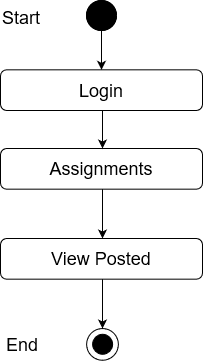

The diagram above was exported from draw.io. Its source (the exported page's mxGraphModel, read from the mxfile embedded in the PNG):
<mxGraphModel dx="868" dy="440" grid="1" gridSize="10" guides="1" tooltips="1" connect="1" arrows="1" fold="1" page="1" pageScale="1" pageWidth="850" pageHeight="1100" math="0" shadow="0">
  <root>
    <mxCell id="0" />
    <mxCell id="1" parent="0" />
    <mxCell id="sV8FAGOGwMWc5fB0BNt6-1" value="" style="edgeStyle=orthogonalEdgeStyle;rounded=0;orthogonalLoop=1;jettySize=auto;html=1;entryX=0.5;entryY=0;entryDx=0;entryDy=0;" edge="1" parent="1" source="sV8FAGOGwMWc5fB0BNt6-2" target="sV8FAGOGwMWc5fB0BNt6-5">
      <mxGeometry relative="1" as="geometry">
        <mxPoint x="411" y="128" as="targetPoint" />
      </mxGeometry>
    </mxCell>
    <mxCell id="sV8FAGOGwMWc5fB0BNt6-2" value="" style="ellipse;whiteSpace=wrap;html=1;aspect=fixed;fillColor=#000000;" vertex="1" parent="1">
      <mxGeometry x="396" y="70" width="30" height="30" as="geometry" />
    </mxCell>
    <mxCell id="sV8FAGOGwMWc5fB0BNt6-3" value="Success" style="text;html=1;strokeColor=none;fillColor=none;align=center;verticalAlign=middle;whiteSpace=wrap;rounded=0;" vertex="1" parent="1">
      <mxGeometry x="431" y="170" as="geometry" />
    </mxCell>
    <mxCell id="sV8FAGOGwMWc5fB0BNt6-4" value="&lt;font style=&quot;font-size: 18px&quot;&gt;Assignments&lt;br&gt;&lt;/font&gt;" style="rounded=1;whiteSpace=wrap;html=1;fillColor=#FFFFFF;" vertex="1" parent="1">
      <mxGeometry x="310" y="218" width="202" height="40.67" as="geometry" />
    </mxCell>
    <mxCell id="sV8FAGOGwMWc5fB0BNt6-5" value="&lt;font style=&quot;font-size: 18px&quot;&gt;Login&lt;br&gt;&lt;/font&gt;" style="rounded=1;whiteSpace=wrap;html=1;fillColor=#FFFFFF;" vertex="1" parent="1">
      <mxGeometry x="310" y="139.33000000000004" width="202" height="40.67" as="geometry" />
    </mxCell>
    <mxCell id="sV8FAGOGwMWc5fB0BNt6-6" value="" style="endArrow=classic;html=1;exitX=0.5;exitY=1;exitDx=0;exitDy=0;entryX=0.5;entryY=0;entryDx=0;entryDy=0;" edge="1" parent="1">
      <mxGeometry width="50" height="50" relative="1" as="geometry">
        <mxPoint x="412" y="180" as="sourcePoint" />
        <mxPoint x="412" y="218" as="targetPoint" />
      </mxGeometry>
    </mxCell>
    <mxCell id="sV8FAGOGwMWc5fB0BNt6-10" value="" style="ellipse;whiteSpace=wrap;html=1;aspect=fixed;fillColor=#000000;" vertex="1" parent="1">
      <mxGeometry x="396" y="70" width="30" height="30" as="geometry" />
    </mxCell>
    <mxCell id="sV8FAGOGwMWc5fB0BNt6-11" value="&lt;font style=&quot;font-size: 18px&quot;&gt;Start&lt;/font&gt;" style="text;whiteSpace=wrap;html=1;" vertex="1" parent="1">
      <mxGeometry x="310" y="70" width="130" height="30" as="geometry" />
    </mxCell>
    <mxCell id="sV8FAGOGwMWc5fB0BNt6-92" value="" style="endArrow=classic;html=1;entryX=0.5;entryY=0;entryDx=0;entryDy=0;exitX=0.5;exitY=1;exitDx=0;exitDy=0;" edge="1" parent="1">
      <mxGeometry width="50" height="50" relative="1" as="geometry">
        <mxPoint x="412" y="258.6700000000001" as="sourcePoint" />
        <mxPoint x="412.0000000000002" y="308" as="targetPoint" />
      </mxGeometry>
    </mxCell>
    <mxCell id="sV8FAGOGwMWc5fB0BNt6-94" value="&lt;font style=&quot;font-size: 18px&quot;&gt;View Posted&lt;br&gt;&lt;/font&gt;" style="rounded=1;whiteSpace=wrap;html=1;fillColor=#FFFFFF;" vertex="1" parent="1">
      <mxGeometry x="310" y="308" width="202" height="40.67" as="geometry" />
    </mxCell>
    <mxCell id="sV8FAGOGwMWc5fB0BNt6-95" value="" style="ellipse;whiteSpace=wrap;html=1;aspect=fixed;fillColor=#FFFFFF;" vertex="1" parent="1">
      <mxGeometry x="396.11" y="398" width="31.78" height="31.78" as="geometry" />
    </mxCell>
    <mxCell id="sV8FAGOGwMWc5fB0BNt6-96" value="" style="ellipse;whiteSpace=wrap;html=1;aspect=fixed;fillColor=#000000;" vertex="1" parent="1">
      <mxGeometry x="402.11" y="403.78" width="20" height="20" as="geometry" />
    </mxCell>
    <mxCell id="sV8FAGOGwMWc5fB0BNt6-97" value="" style="endArrow=classic;html=1;entryX=0.5;entryY=0;entryDx=0;entryDy=0;exitX=0.5;exitY=1;exitDx=0;exitDy=0;" edge="1" parent="1">
      <mxGeometry width="50" height="50" relative="1" as="geometry">
        <mxPoint x="412" y="348.6700000000001" as="sourcePoint" />
        <mxPoint x="412.0000000000002" y="398" as="targetPoint" />
      </mxGeometry>
    </mxCell>
    <mxCell id="sV8FAGOGwMWc5fB0BNt6-98" value="&lt;font style=&quot;font-size: 18px&quot;&gt;End&lt;/font&gt;" style="text;whiteSpace=wrap;html=1;" vertex="1" parent="1">
      <mxGeometry x="314" y="396.78" width="130" height="30" as="geometry" />
    </mxCell>
  </root>
</mxGraphModel>